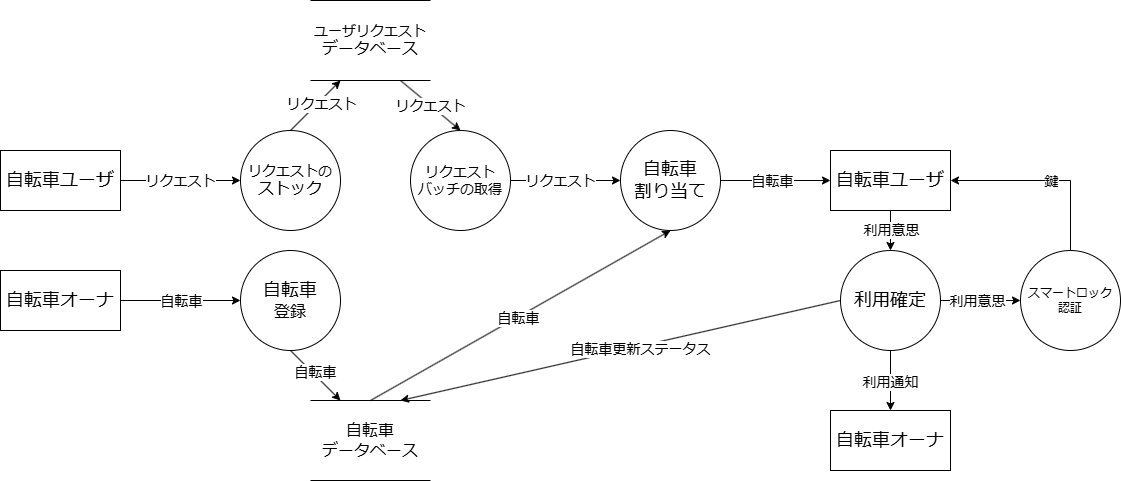

The diagram above was exported from draw.io. Its source (the exported page's mxGraphModel, read from the mxfile embedded in the PNG):
<mxGraphModel dx="1916" dy="1028" grid="1" gridSize="10" guides="1" tooltips="1" connect="1" arrows="1" fold="1" page="1" pageScale="1" pageWidth="1100" pageHeight="850" background="none" math="0" shadow="0">
  <root>
    <mxCell id="0" />
    <mxCell id="1" parent="0" />
    <mxCell id="mYgHYM8K78h9Vl5rtCd0-17" value="" style="edgeStyle=orthogonalEdgeStyle;rounded=0;orthogonalLoop=1;jettySize=auto;html=1;entryX=0;entryY=0.5;entryDx=0;entryDy=0;" parent="1" source="mYgHYM8K78h9Vl5rtCd0-1" target="2xfSw9mcl6yJuDTguxOi-2" edge="1">
      <mxGeometry relative="1" as="geometry" />
    </mxCell>
    <mxCell id="mYgHYM8K78h9Vl5rtCd0-20" value="&lt;span style=&quot;font-size: 14px;&quot;&gt;リクエスト&lt;/span&gt;" style="edgeLabel;html=1;align=center;verticalAlign=middle;resizable=0;points=[];" parent="mYgHYM8K78h9Vl5rtCd0-17" vertex="1" connectable="0">
      <mxGeometry x="-0.2209" y="-1" relative="1" as="geometry">
        <mxPoint x="13" y="-1" as="offset" />
      </mxGeometry>
    </mxCell>
    <mxCell id="mYgHYM8K78h9Vl5rtCd0-1" value="&lt;font style=&quot;font-size: 18px;&quot;&gt;自転車ユーザ&lt;/font&gt;" style="rounded=0;whiteSpace=wrap;html=1;" parent="1" vertex="1">
      <mxGeometry x="220" y="300" width="120" height="60" as="geometry" />
    </mxCell>
    <mxCell id="mYgHYM8K78h9Vl5rtCd0-18" value="" style="edgeStyle=orthogonalEdgeStyle;rounded=0;orthogonalLoop=1;jettySize=auto;html=1;entryX=0;entryY=0.5;entryDx=0;entryDy=0;" parent="1" source="mYgHYM8K78h9Vl5rtCd0-2" target="2xfSw9mcl6yJuDTguxOi-3" edge="1">
      <mxGeometry relative="1" as="geometry" />
    </mxCell>
    <mxCell id="mYgHYM8K78h9Vl5rtCd0-21" value="&lt;font style=&quot;font-size: 14px;&quot;&gt;自転車&lt;/font&gt;" style="edgeLabel;html=1;align=center;verticalAlign=middle;resizable=0;points=[];" parent="mYgHYM8K78h9Vl5rtCd0-18" vertex="1" connectable="0">
      <mxGeometry x="-0.1097" y="-2" relative="1" as="geometry">
        <mxPoint x="7" y="-2" as="offset" />
      </mxGeometry>
    </mxCell>
    <mxCell id="mYgHYM8K78h9Vl5rtCd0-2" value="&lt;font style=&quot;font-size: 18px;&quot;&gt;自転車オーナ&lt;/font&gt;" style="rounded=0;whiteSpace=wrap;html=1;" parent="1" vertex="1">
      <mxGeometry x="220" y="420" width="120" height="60" as="geometry" />
    </mxCell>
    <mxCell id="mYgHYM8K78h9Vl5rtCd0-24" value="" style="edgeStyle=orthogonalEdgeStyle;rounded=0;orthogonalLoop=1;jettySize=auto;html=1;exitX=0.5;exitY=1;exitDx=0;exitDy=0;" parent="1" source="2xfSw9mcl6yJuDTguxOi-13" target="mYgHYM8K78h9Vl5rtCd0-23" edge="1">
      <mxGeometry relative="1" as="geometry">
        <mxPoint x="1250" y="390" as="sourcePoint" />
      </mxGeometry>
    </mxCell>
    <mxCell id="mYgHYM8K78h9Vl5rtCd0-29" value="&lt;font style=&quot;font-size: 14px;&quot;&gt;利用通知&lt;/font&gt;" style="edgeLabel;html=1;align=center;verticalAlign=middle;resizable=0;points=[];" parent="mYgHYM8K78h9Vl5rtCd0-24" vertex="1" connectable="0">
      <mxGeometry x="0.0863" y="-1" relative="1" as="geometry">
        <mxPoint y="-1" as="offset" />
      </mxGeometry>
    </mxCell>
    <mxCell id="mYgHYM8K78h9Vl5rtCd0-27" value="" style="edgeStyle=orthogonalEdgeStyle;rounded=0;orthogonalLoop=1;jettySize=auto;html=1;entryX=0;entryY=0.5;entryDx=0;entryDy=0;exitX=1;exitY=0.5;exitDx=0;exitDy=0;" parent="1" source="mYgHYM8K78h9Vl5rtCd0-3" target="mYgHYM8K78h9Vl5rtCd0-22" edge="1">
      <mxGeometry relative="1" as="geometry" />
    </mxCell>
    <mxCell id="mYgHYM8K78h9Vl5rtCd0-28" value="&lt;font style=&quot;font-size: 14px;&quot;&gt;自転車&lt;/font&gt;" style="edgeLabel;html=1;align=center;verticalAlign=middle;resizable=0;points=[];" parent="mYgHYM8K78h9Vl5rtCd0-27" vertex="1" connectable="0">
      <mxGeometry x="0.3704" y="1" relative="1" as="geometry">
        <mxPoint x="-25" y="1" as="offset" />
      </mxGeometry>
    </mxCell>
    <mxCell id="mYgHYM8K78h9Vl5rtCd0-3" value="&lt;font style=&quot;font-size: 18px;&quot;&gt;自転車&lt;/font&gt;&lt;div&gt;&lt;font style=&quot;font-size: 18px;&quot;&gt;割り当て&lt;/font&gt;&lt;/div&gt;" style="ellipse;whiteSpace=wrap;html=1;aspect=fixed;" parent="1" vertex="1">
      <mxGeometry x="840" y="280" width="100" height="100" as="geometry" />
    </mxCell>
    <mxCell id="2xfSw9mcl6yJuDTguxOi-17" style="edgeStyle=orthogonalEdgeStyle;rounded=0;orthogonalLoop=1;jettySize=auto;html=1;exitX=0.5;exitY=1;exitDx=0;exitDy=0;" edge="1" parent="1" source="mYgHYM8K78h9Vl5rtCd0-22" target="2xfSw9mcl6yJuDTguxOi-13">
      <mxGeometry relative="1" as="geometry" />
    </mxCell>
    <mxCell id="2xfSw9mcl6yJuDTguxOi-26" value="&lt;span style=&quot;font-size: 14px;&quot;&gt;利用意思&lt;/span&gt;" style="edgeLabel;html=1;align=center;verticalAlign=middle;resizable=0;points=[];" vertex="1" connectable="0" parent="2xfSw9mcl6yJuDTguxOi-17">
      <mxGeometry x="0.224" relative="1" as="geometry">
        <mxPoint y="-5" as="offset" />
      </mxGeometry>
    </mxCell>
    <mxCell id="mYgHYM8K78h9Vl5rtCd0-22" value="&lt;font style=&quot;font-size: 18px;&quot;&gt;自転車ユーザ&lt;/font&gt;" style="rounded=0;whiteSpace=wrap;html=1;" parent="1" vertex="1">
      <mxGeometry x="1050" y="300" width="120" height="60" as="geometry" />
    </mxCell>
    <mxCell id="mYgHYM8K78h9Vl5rtCd0-23" value="&lt;font style=&quot;font-size: 18px;&quot;&gt;自転車オーナ&lt;/font&gt;" style="rounded=0;whiteSpace=wrap;html=1;" parent="1" vertex="1">
      <mxGeometry x="1050" y="560" width="120" height="60" as="geometry" />
    </mxCell>
    <mxCell id="2xfSw9mcl6yJuDTguxOi-7" style="rounded=0;orthogonalLoop=1;jettySize=auto;html=1;entryX=0.25;entryY=1;entryDx=0;entryDy=0;exitX=0.5;exitY=0;exitDx=0;exitDy=0;" edge="1" parent="1" source="2xfSw9mcl6yJuDTguxOi-2" target="2xfSw9mcl6yJuDTguxOi-5">
      <mxGeometry relative="1" as="geometry" />
    </mxCell>
    <mxCell id="2xfSw9mcl6yJuDTguxOi-19" value="&lt;span style=&quot;font-size: 14px;&quot;&gt;リクエスト&lt;/span&gt;" style="edgeLabel;html=1;align=center;verticalAlign=middle;resizable=0;points=[];" vertex="1" connectable="0" parent="2xfSw9mcl6yJuDTguxOi-7">
      <mxGeometry x="0.06" y="-1" relative="1" as="geometry">
        <mxPoint x="3" y="-1" as="offset" />
      </mxGeometry>
    </mxCell>
    <mxCell id="2xfSw9mcl6yJuDTguxOi-2" value="&lt;font style=&quot;font-size: 14px;&quot;&gt;リクエストの&lt;/font&gt;&lt;div&gt;&lt;font size=&quot;3&quot;&gt;ストック&lt;/font&gt;&lt;/div&gt;" style="ellipse;whiteSpace=wrap;html=1;aspect=fixed;" vertex="1" parent="1">
      <mxGeometry x="460" y="280" width="100" height="100" as="geometry" />
    </mxCell>
    <mxCell id="2xfSw9mcl6yJuDTguxOi-10" style="rounded=0;orthogonalLoop=1;jettySize=auto;html=1;entryX=0.25;entryY=0;entryDx=0;entryDy=0;exitX=0.5;exitY=1;exitDx=0;exitDy=0;" edge="1" parent="1" source="2xfSw9mcl6yJuDTguxOi-3" target="2xfSw9mcl6yJuDTguxOi-8">
      <mxGeometry relative="1" as="geometry" />
    </mxCell>
    <mxCell id="2xfSw9mcl6yJuDTguxOi-23" value="&lt;span style=&quot;font-size: 14px;&quot;&gt;自転車&lt;/span&gt;" style="edgeLabel;html=1;align=center;verticalAlign=middle;resizable=0;points=[];" vertex="1" connectable="0" parent="2xfSw9mcl6yJuDTguxOi-10">
      <mxGeometry x="-0.108" y="2" relative="1" as="geometry">
        <mxPoint as="offset" />
      </mxGeometry>
    </mxCell>
    <mxCell id="2xfSw9mcl6yJuDTguxOi-3" value="&lt;font style=&quot;font-size: 18px;&quot;&gt;自転車&lt;/font&gt;&lt;div&gt;&lt;font size=&quot;3&quot;&gt;登録&lt;/font&gt;&lt;/div&gt;" style="ellipse;whiteSpace=wrap;html=1;aspect=fixed;" vertex="1" parent="1">
      <mxGeometry x="460" y="400" width="100" height="100" as="geometry" />
    </mxCell>
    <mxCell id="2xfSw9mcl6yJuDTguxOi-9" style="rounded=0;orthogonalLoop=1;jettySize=auto;html=1;entryX=0.5;entryY=0;entryDx=0;entryDy=0;exitX=0.75;exitY=1;exitDx=0;exitDy=0;" edge="1" parent="1" source="2xfSw9mcl6yJuDTguxOi-5" target="2xfSw9mcl6yJuDTguxOi-6">
      <mxGeometry relative="1" as="geometry" />
    </mxCell>
    <mxCell id="2xfSw9mcl6yJuDTguxOi-21" value="&lt;font style=&quot;font-size: 14px;&quot;&gt;リクエスト&lt;/font&gt;" style="edgeLabel;html=1;align=center;verticalAlign=middle;resizable=0;points=[];" vertex="1" connectable="0" parent="2xfSw9mcl6yJuDTguxOi-9">
      <mxGeometry x="-0.017" y="-1" relative="1" as="geometry">
        <mxPoint as="offset" />
      </mxGeometry>
    </mxCell>
    <mxCell id="2xfSw9mcl6yJuDTguxOi-5" value="&lt;font style=&quot;font-size: 14px;&quot;&gt;ユーザリクエスト&lt;/font&gt;&lt;div&gt;&lt;font size=&quot;3&quot;&gt;データベース&lt;/font&gt;&lt;/div&gt;" style="shape=partialRectangle;whiteSpace=wrap;html=1;left=0;right=0;fillColor=none;" vertex="1" parent="1">
      <mxGeometry x="530" y="150" width="120" height="80" as="geometry" />
    </mxCell>
    <mxCell id="2xfSw9mcl6yJuDTguxOi-15" style="edgeStyle=orthogonalEdgeStyle;rounded=0;orthogonalLoop=1;jettySize=auto;html=1;exitX=1;exitY=0.5;exitDx=0;exitDy=0;entryX=0;entryY=0.5;entryDx=0;entryDy=0;" edge="1" parent="1" source="2xfSw9mcl6yJuDTguxOi-6" target="mYgHYM8K78h9Vl5rtCd0-3">
      <mxGeometry relative="1" as="geometry" />
    </mxCell>
    <mxCell id="2xfSw9mcl6yJuDTguxOi-22" value="&lt;span style=&quot;font-size: 14px;&quot;&gt;リクエスト&lt;/span&gt;" style="edgeLabel;html=1;align=center;verticalAlign=middle;resizable=0;points=[];" vertex="1" connectable="0" parent="2xfSw9mcl6yJuDTguxOi-15">
      <mxGeometry x="0.2667" y="-4" relative="1" as="geometry">
        <mxPoint x="-20" y="-4" as="offset" />
      </mxGeometry>
    </mxCell>
    <mxCell id="2xfSw9mcl6yJuDTguxOi-6" value="&lt;font style=&quot;font-size: 14px;&quot;&gt;リクエスト&lt;/font&gt;&lt;div&gt;&lt;font style=&quot;font-size: 14px;&quot;&gt;バッチの取得&lt;/font&gt;&lt;/div&gt;" style="ellipse;whiteSpace=wrap;html=1;aspect=fixed;" vertex="1" parent="1">
      <mxGeometry x="630" y="280" width="100" height="100" as="geometry" />
    </mxCell>
    <mxCell id="2xfSw9mcl6yJuDTguxOi-16" style="rounded=0;orthogonalLoop=1;jettySize=auto;html=1;exitX=0.5;exitY=0;exitDx=0;exitDy=0;entryX=0.5;entryY=1;entryDx=0;entryDy=0;" edge="1" parent="1" source="2xfSw9mcl6yJuDTguxOi-8" target="mYgHYM8K78h9Vl5rtCd0-3">
      <mxGeometry relative="1" as="geometry" />
    </mxCell>
    <mxCell id="2xfSw9mcl6yJuDTguxOi-24" value="&lt;span style=&quot;font-size: 14px;&quot;&gt;自転車&lt;/span&gt;" style="edgeLabel;html=1;align=center;verticalAlign=middle;resizable=0;points=[];" vertex="1" connectable="0" parent="2xfSw9mcl6yJuDTguxOi-16">
      <mxGeometry x="-0.019" y="-1" relative="1" as="geometry">
        <mxPoint as="offset" />
      </mxGeometry>
    </mxCell>
    <mxCell id="2xfSw9mcl6yJuDTguxOi-8" value="&lt;div&gt;&lt;font size=&quot;3&quot;&gt;自転車&lt;/font&gt;&lt;/div&gt;&lt;div&gt;&lt;font size=&quot;3&quot;&gt;データベース&lt;/font&gt;&lt;/div&gt;" style="shape=partialRectangle;whiteSpace=wrap;html=1;left=0;right=0;fillColor=none;" vertex="1" parent="1">
      <mxGeometry x="530" y="550" width="120" height="80" as="geometry" />
    </mxCell>
    <mxCell id="2xfSw9mcl6yJuDTguxOi-14" style="rounded=0;orthogonalLoop=1;jettySize=auto;html=1;exitX=0;exitY=0.5;exitDx=0;exitDy=0;entryX=0.75;entryY=0;entryDx=0;entryDy=0;" edge="1" parent="1" source="2xfSw9mcl6yJuDTguxOi-13" target="2xfSw9mcl6yJuDTguxOi-8">
      <mxGeometry relative="1" as="geometry" />
    </mxCell>
    <mxCell id="2xfSw9mcl6yJuDTguxOi-25" value="&lt;span style=&quot;font-size: 14px;&quot;&gt;自転車更新ステータス&lt;/span&gt;" style="edgeLabel;html=1;align=center;verticalAlign=middle;resizable=0;points=[];" vertex="1" connectable="0" parent="2xfSw9mcl6yJuDTguxOi-14">
      <mxGeometry x="-0.0861" y="3" relative="1" as="geometry">
        <mxPoint as="offset" />
      </mxGeometry>
    </mxCell>
    <mxCell id="2xfSw9mcl6yJuDTguxOi-27" style="edgeStyle=orthogonalEdgeStyle;rounded=0;orthogonalLoop=1;jettySize=auto;html=1;exitX=1;exitY=0.5;exitDx=0;exitDy=0;entryX=0;entryY=0.5;entryDx=0;entryDy=0;" edge="1" parent="1" source="2xfSw9mcl6yJuDTguxOi-13" target="2xfSw9mcl6yJuDTguxOi-20">
      <mxGeometry relative="1" as="geometry" />
    </mxCell>
    <mxCell id="2xfSw9mcl6yJuDTguxOi-28" value="&lt;font style=&quot;font-size: 14px;&quot;&gt;利用意思&lt;/font&gt;" style="edgeLabel;html=1;align=center;verticalAlign=middle;resizable=0;points=[];" vertex="1" connectable="0" parent="2xfSw9mcl6yJuDTguxOi-27">
      <mxGeometry x="0.216" y="-1" relative="1" as="geometry">
        <mxPoint x="-12" y="-1" as="offset" />
      </mxGeometry>
    </mxCell>
    <mxCell id="2xfSw9mcl6yJuDTguxOi-13" value="&lt;span style=&quot;font-size: 18px;&quot;&gt;利用確定&lt;/span&gt;" style="ellipse;whiteSpace=wrap;html=1;aspect=fixed;" vertex="1" parent="1">
      <mxGeometry x="1060" y="400" width="100" height="100" as="geometry" />
    </mxCell>
    <mxCell id="2xfSw9mcl6yJuDTguxOi-29" style="edgeStyle=orthogonalEdgeStyle;rounded=0;orthogonalLoop=1;jettySize=auto;html=1;exitX=0.5;exitY=0;exitDx=0;exitDy=0;entryX=1;entryY=0.5;entryDx=0;entryDy=0;" edge="1" parent="1" source="2xfSw9mcl6yJuDTguxOi-20" target="mYgHYM8K78h9Vl5rtCd0-22">
      <mxGeometry relative="1" as="geometry" />
    </mxCell>
    <mxCell id="2xfSw9mcl6yJuDTguxOi-30" value="&lt;font style=&quot;font-size: 14px;&quot;&gt;鍵&lt;/font&gt;" style="edgeLabel;html=1;align=center;verticalAlign=middle;resizable=0;points=[];" vertex="1" connectable="0" parent="2xfSw9mcl6yJuDTguxOi-29">
      <mxGeometry x="-0.0823" y="4" relative="1" as="geometry">
        <mxPoint x="-3" y="-4" as="offset" />
      </mxGeometry>
    </mxCell>
    <mxCell id="2xfSw9mcl6yJuDTguxOi-20" value="&lt;font style=&quot;font-size: 12px;&quot;&gt;スマートロック&lt;/font&gt;&lt;div&gt;&lt;font style=&quot;font-size: 12px;&quot;&gt;認証&lt;/font&gt;&lt;/div&gt;" style="ellipse;whiteSpace=wrap;html=1;aspect=fixed;" vertex="1" parent="1">
      <mxGeometry x="1240" y="400" width="100" height="100" as="geometry" />
    </mxCell>
  </root>
</mxGraphModel>